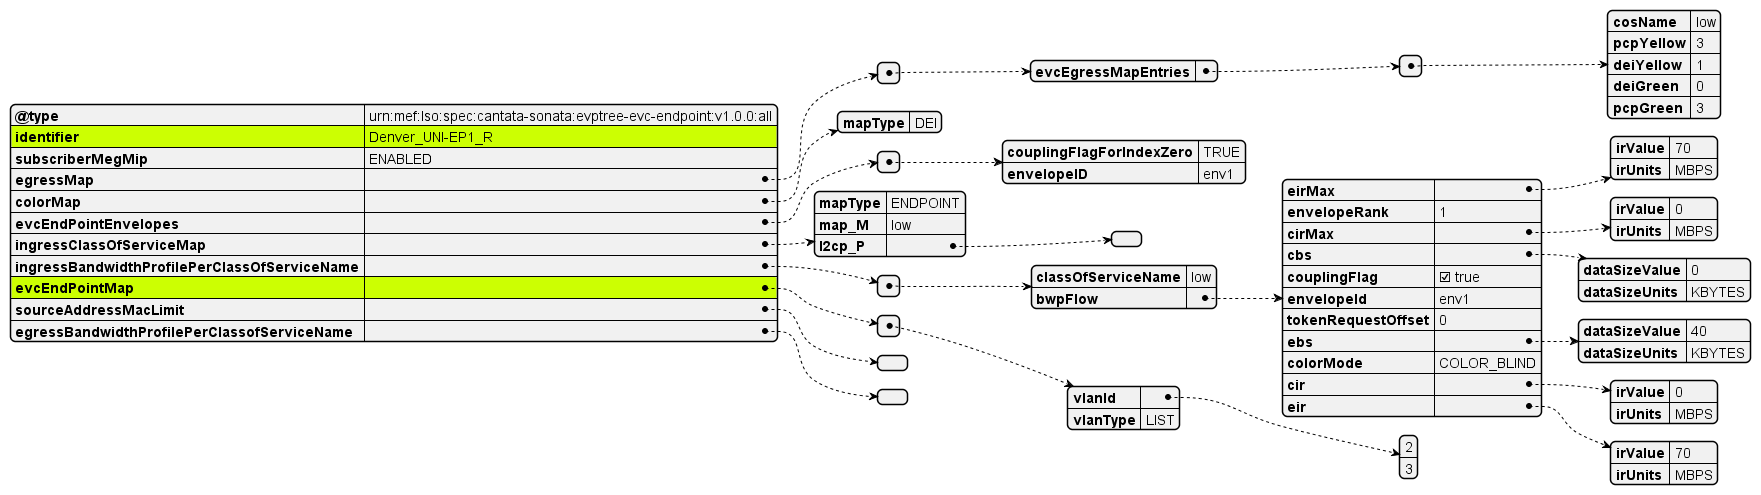

The diagram above was rendered by PlantUML. Its source (embedded in the PNG):
@startjson
#highlight "evcEndPointMap"
#highlight "identifier"
{
          "@type": "urn:mef:lso:spec:cantata-sonata:evptree-evc-endpoint:v1.0.0:all",
          "identifier": "Denver_UNI-EP1_R",
          "subscriberMegMip": "ENABLED",
          "egressMap": [
            {
              "evcEgressMapEntries": [
                {
                  "cosName": "low",
                  "pcpYellow": 3,
                  "deiYellow": 1,
                  "deiGreen": 0,
                  "pcpGreen": 3
                }
              ]
            }
          ],
          "colorMap": {
            "mapType": "DEI"
          },
          "evcEndPointEnvelopes": [
            {
              "couplingFlagForIndexZero": "TRUE",
              "envelopeID": "env1"
            }
          ],
          "ingressClassOfServiceMap": {
            "mapType": "ENDPOINT",
            "map_M": "low",
            "l2cp_P": []
          },
          "ingressBandwidthProfilePerClassOfServiceName": [
            {
              "classOfServiceName": "low",
              "bwpFlow": {
                "eirMax": {
                  "irValue": 70,
                  "irUnits": "MBPS"
                },
                "envelopeRank": 1,
                "cirMax": {
                  "irValue": 0,
                  "irUnits": "MBPS"
                },
                "cbs": {
                  "dataSizeValue": 0,
                  "dataSizeUnits": "KBYTES"
                },
                "couplingFlag": true,
                "envelopeId": "env1",
                "tokenRequestOffset": 0,
                "ebs": {
                  "dataSizeValue": 40,
                  "dataSizeUnits": "KBYTES"
                },
                "colorMode": "COLOR_BLIND",
                "cir": {
                  "irValue": 0,
                  "irUnits": "MBPS"
                },
                "eir": {
                  "irValue": 70,
                  "irUnits": "MBPS"
                }
              }
            }
          ],
          "evcEndPointMap": [
            {
              "vlanId": [2, 3],
              "vlanType": "LIST"
            }
          ],
          "sourceAddressMacLimit": [],
          "egressBandwidthProfilePerClassofServiceName": []
        }
@endjson